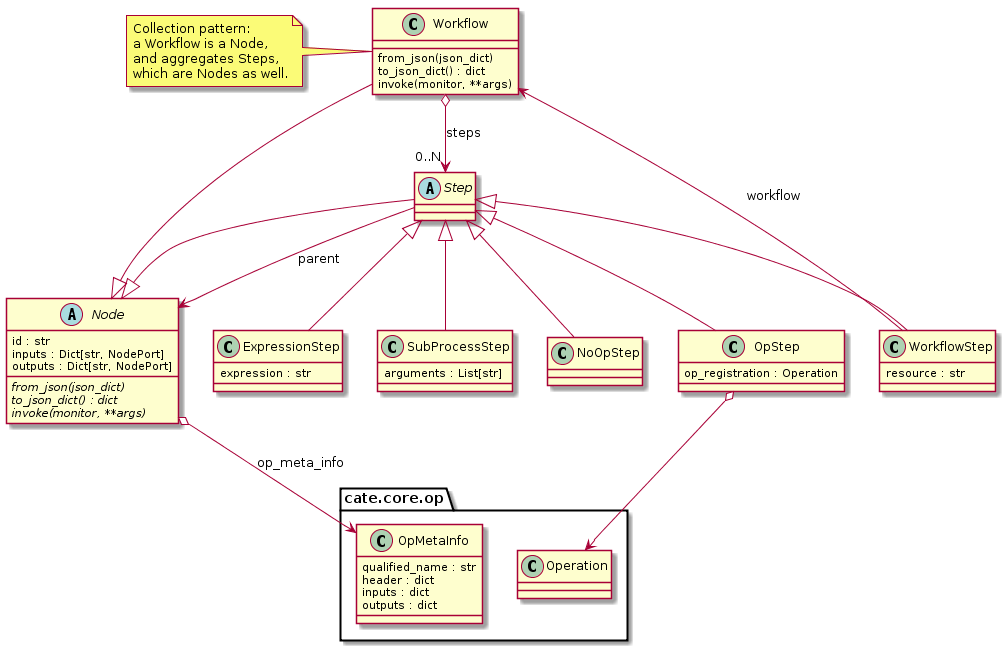

The diagram above was rendered by PlantUML. Its source (embedded in the PNG):
@startuml

abstract Node {
    id : str
    inputs : Dict[str, NodePort]
    outputs : Dict[str, NodePort]
    {abstract} from_json(json_dict)
    {abstract} to_json_dict() : dict
    {abstract} invoke(monitor, **args)
}

class Workflow extends Node {
    from_json(json_dict)
    to_json_dict() : dict
    invoke(monitor, **args)
}

abstract class Step extends Node {
}

class WorkflowStep extends Step {
    resource : str
}

class OpStep extends Step {
    op_registration : Operation
}

class ExpressionStep extends Step {
    expression : str
}

class SubProcessStep extends Step {
    arguments : List[str]
}

class NoOpStep extends Step {
}

class cate.core.op.OpMetaInfo {
    qualified_name : str
    header : dict
    inputs : dict
    outputs : dict
}

WorkflowStep --> Workflow: workflow
OpStep o--> cate.core.op.Operation
Node o--> cate.core.op.OpMetaInfo: op_meta_info
Workflow o--> "0..N" Step: steps
Step --> Node : parent


note left of Workflow
Collection pattern:
a Workflow is a Node,
and aggregates Steps,
which are Nodes as well.
end note

@enduml